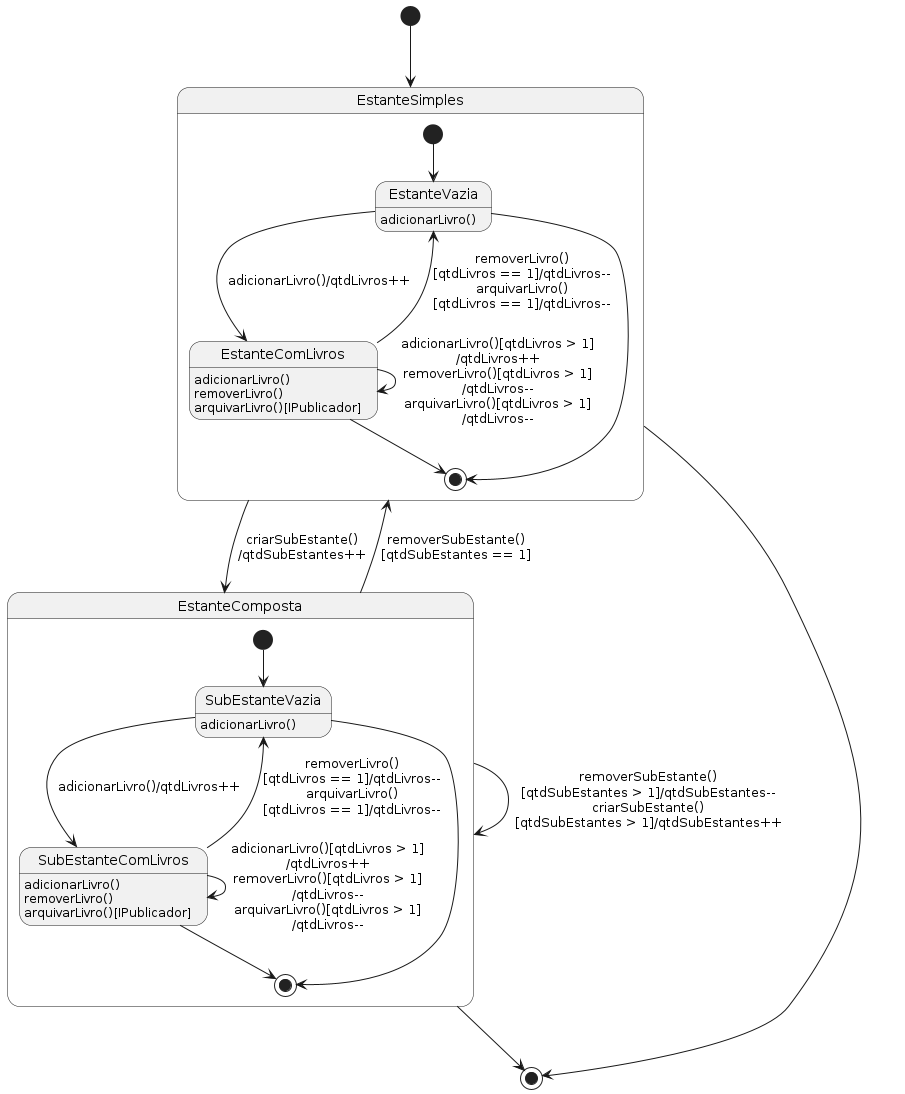

The diagram above was rendered by PlantUML. Its source (embedded in the PNG):
@startuml
skinparam style strictuml

[*] --> EstanteSimples

state EstanteSimples {
    [*] --> EstanteVazia
    EstanteVazia : adicionarLivro()
    EstanteVazia --> EstanteComLivros : adicionarLivro()/qtdLivros++
    
    EstanteComLivros : adicionarLivro()
    EstanteComLivros : removerLivro()
    EstanteComLivros : arquivarLivro()[IPublicador]
    EstanteComLivros --> EstanteVazia : removerLivro()\n[qtdLivros == 1]/qtdLivros--\narquivarLivro()\n[qtdLivros == 1]/qtdLivros--

    EstanteComLivros --> EstanteComLivros : adicionarLivro()[qtdLivros > 1]\n/qtdLivros++\nremoverLivro()[qtdLivros > 1]\n/qtdLivros--\narquivarLivro()[qtdLivros > 1]\n/qtdLivros--

    EstanteVazia --> [*]
    EstanteComLivros --> [*]    
}

EstanteSimples --> EstanteComposta : criarSubEstante()\n/qtdSubEstantes++

state EstanteComposta {
    [*] --> SubEstanteVazia
    SubEstanteVazia : adicionarLivro()
    SubEstanteVazia --> SubEstanteComLivros : adicionarLivro()/qtdLivros++
    SubEstanteComLivros --> SubEstanteVazia : removerLivro()\n[qtdLivros == 1]/qtdLivros--\narquivarLivro()\n[qtdLivros == 1]/qtdLivros--

    SubEstanteComLivros : adicionarLivro()
    SubEstanteComLivros : removerLivro()
    SubEstanteComLivros : arquivarLivro()[IPublicador]

    SubEstanteComLivros --> SubEstanteComLivros : adicionarLivro()[qtdLivros > 1]\n/qtdLivros++\nremoverLivro()[qtdLivros > 1]\n/qtdLivros--\narquivarLivro()[qtdLivros > 1]\n/qtdLivros--

    SubEstanteVazia --> [*]
    SubEstanteComLivros --> [*]
}

EstanteComposta --> EstanteComposta : removerSubEstante()\n[qtdSubEstantes > 1]/qtdSubEstantes--\ncriarSubEstante()\n[qtdSubEstantes > 1]/qtdSubEstantes++
EstanteComposta --> EstanteSimples : removerSubEstante()\n[qtdSubEstantes == 1]

EstanteComposta --> [*]
EstanteSimples --> [*]
@enduml